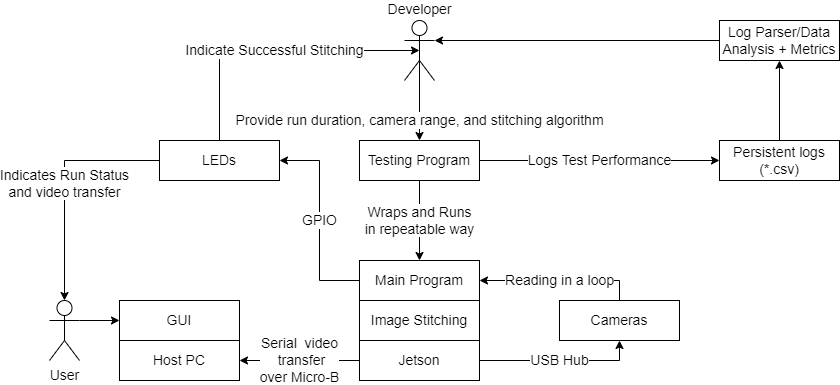

The diagram above was exported from draw.io. Its source (the exported page's mxGraphModel, read from the mxfile embedded in the PNG):
<mxGraphModel dx="1278" dy="511" grid="1" gridSize="10" guides="1" tooltips="1" connect="1" arrows="1" fold="1" page="1" pageScale="1" pageWidth="850" pageHeight="1100" math="0" shadow="0">
  <root>
    <mxCell id="0" />
    <mxCell id="1" parent="0" />
    <mxCell id="8NNAu7dL-3Y7vXXZKQes-10" value="Wraps and Runs&lt;br style=&quot;font-size: 14px;&quot;&gt;in repeatable way" style="edgeStyle=orthogonalEdgeStyle;rounded=0;orthogonalLoop=1;jettySize=auto;html=1;exitX=0.5;exitY=1;exitDx=0;exitDy=0;entryX=0.5;entryY=0;entryDx=0;entryDy=0;fontSize=14;" parent="1" source="8NNAu7dL-3Y7vXXZKQes-1" target="8NNAu7dL-3Y7vXXZKQes-33" edge="1">
      <mxGeometry relative="1" as="geometry">
        <mxPoint x="420" y="360" as="targetPoint" />
      </mxGeometry>
    </mxCell>
    <mxCell id="8NNAu7dL-3Y7vXXZKQes-19" value="Logs Test Performance" style="edgeStyle=orthogonalEdgeStyle;rounded=0;orthogonalLoop=1;jettySize=auto;html=1;exitX=1;exitY=0.5;exitDx=0;exitDy=0;entryX=0;entryY=0.5;entryDx=0;entryDy=0;fontSize=14;" parent="1" source="8NNAu7dL-3Y7vXXZKQes-1" target="8NNAu7dL-3Y7vXXZKQes-3" edge="1">
      <mxGeometry relative="1" as="geometry" />
    </mxCell>
    <mxCell id="8NNAu7dL-3Y7vXXZKQes-1" value="Testing Program" style="rounded=0;whiteSpace=wrap;html=1;fontSize=14;" parent="1" vertex="1">
      <mxGeometry x="360" y="240" width="120" height="40" as="geometry" />
    </mxCell>
    <mxCell id="8NNAu7dL-3Y7vXXZKQes-42" style="edgeStyle=orthogonalEdgeStyle;rounded=0;orthogonalLoop=1;jettySize=auto;html=1;exitX=0.5;exitY=0;exitDx=0;exitDy=0;entryX=0.5;entryY=1;entryDx=0;entryDy=0;fontSize=14;" parent="1" source="8NNAu7dL-3Y7vXXZKQes-3" target="8NNAu7dL-3Y7vXXZKQes-40" edge="1">
      <mxGeometry relative="1" as="geometry" />
    </mxCell>
    <mxCell id="8NNAu7dL-3Y7vXXZKQes-3" value="Persistent logs (*.csv)" style="rounded=0;whiteSpace=wrap;html=1;fontSize=14;" parent="1" vertex="1">
      <mxGeometry x="720" y="240" width="120" height="40" as="geometry" />
    </mxCell>
    <mxCell id="8NNAu7dL-3Y7vXXZKQes-43" style="edgeStyle=orthogonalEdgeStyle;rounded=0;orthogonalLoop=1;jettySize=auto;html=1;exitX=1;exitY=0.3333333333333333;exitDx=0;exitDy=0;exitPerimeter=0;entryX=0;entryY=0.5;entryDx=0;entryDy=0;fontSize=14;" parent="1" source="8NNAu7dL-3Y7vXXZKQes-4" target="8NNAu7dL-3Y7vXXZKQes-11" edge="1">
      <mxGeometry relative="1" as="geometry" />
    </mxCell>
    <mxCell id="8NNAu7dL-3Y7vXXZKQes-4" value="User" style="shape=umlActor;verticalLabelPosition=bottom;verticalAlign=top;html=1;outlineConnect=0;fontSize=14;" parent="1" vertex="1">
      <mxGeometry x="50" y="400" width="30" height="60" as="geometry" />
    </mxCell>
    <mxCell id="8NNAu7dL-3Y7vXXZKQes-21" value="Provide run duration, camera range, and stitching algorithm" style="edgeStyle=orthogonalEdgeStyle;rounded=0;orthogonalLoop=1;jettySize=auto;html=1;exitX=0.5;exitY=0.5;exitDx=0;exitDy=0;exitPerimeter=0;entryX=0.5;entryY=0;entryDx=0;entryDy=0;fontSize=14;" parent="1" source="8NNAu7dL-3Y7vXXZKQes-5" target="8NNAu7dL-3Y7vXXZKQes-1" edge="1">
      <mxGeometry x="0.5556" relative="1" as="geometry">
        <mxPoint as="offset" />
      </mxGeometry>
    </mxCell>
    <mxCell id="8NNAu7dL-3Y7vXXZKQes-5" value="Developer" style="shape=umlActor;verticalLabelPosition=top;verticalAlign=bottom;html=1;outlineConnect=0;labelPosition=center;align=center;fontSize=14;" parent="1" vertex="1">
      <mxGeometry x="405" y="120" width="30" height="60" as="geometry" />
    </mxCell>
    <mxCell id="8NNAu7dL-3Y7vXXZKQes-15" value="" style="group;fontSize=14;" parent="1" connectable="0" vertex="1">
      <mxGeometry x="120" y="400" width="120" height="80" as="geometry" />
    </mxCell>
    <mxCell id="8NNAu7dL-3Y7vXXZKQes-11" value="GUI" style="rounded=0;whiteSpace=wrap;html=1;fontSize=14;" parent="8NNAu7dL-3Y7vXXZKQes-15" vertex="1">
      <mxGeometry width="120" height="40" as="geometry" />
    </mxCell>
    <mxCell id="8NNAu7dL-3Y7vXXZKQes-13" value="Host PC" style="rounded=0;whiteSpace=wrap;html=1;fontSize=14;" parent="8NNAu7dL-3Y7vXXZKQes-15" vertex="1">
      <mxGeometry y="40" width="120" height="40" as="geometry" />
    </mxCell>
    <mxCell id="8NNAu7dL-3Y7vXXZKQes-16" value="Serial&amp;nbsp; video&lt;br style=&quot;font-size: 14px;&quot;&gt;&amp;nbsp;transfer&lt;br style=&quot;font-size: 14px;&quot;&gt;over Micro-B" style="edgeStyle=orthogonalEdgeStyle;rounded=0;orthogonalLoop=1;jettySize=auto;html=1;exitX=0;exitY=0.5;exitDx=0;exitDy=0;entryX=1;entryY=0.5;entryDx=0;entryDy=0;fontSize=14;" parent="1" source="8NNAu7dL-3Y7vXXZKQes-36" target="8NNAu7dL-3Y7vXXZKQes-13" edge="1">
      <mxGeometry relative="1" as="geometry">
        <mxPoint x="360" y="420" as="sourcePoint" />
      </mxGeometry>
    </mxCell>
    <mxCell id="8NNAu7dL-3Y7vXXZKQes-24" value="Indicates Run Status&lt;br style=&quot;font-size: 14px;&quot;&gt;and video transfer" style="edgeStyle=orthogonalEdgeStyle;rounded=0;orthogonalLoop=1;jettySize=auto;html=1;exitX=0;exitY=0.5;exitDx=0;exitDy=0;entryX=0.5;entryY=0;entryDx=0;entryDy=0;entryPerimeter=0;fontSize=14;" parent="1" source="8NNAu7dL-3Y7vXXZKQes-23" target="8NNAu7dL-3Y7vXXZKQes-4" edge="1">
      <mxGeometry relative="1" as="geometry" />
    </mxCell>
    <mxCell id="8NNAu7dL-3Y7vXXZKQes-26" value="&lt;font style=&quot;font-size: 14px;&quot;&gt;Indicate Successful Stitching&lt;/font&gt;" style="edgeStyle=orthogonalEdgeStyle;rounded=0;orthogonalLoop=1;jettySize=auto;html=1;exitX=0.5;exitY=0;exitDx=0;exitDy=0;entryX=0.5;entryY=0.5;entryDx=0;entryDy=0;entryPerimeter=0;fontSize=14;" parent="1" source="8NNAu7dL-3Y7vXXZKQes-23" target="8NNAu7dL-3Y7vXXZKQes-5" edge="1">
      <mxGeometry relative="1" as="geometry">
        <Array as="points">
          <mxPoint x="220" y="150" />
        </Array>
      </mxGeometry>
    </mxCell>
    <mxCell id="8NNAu7dL-3Y7vXXZKQes-23" value="&lt;font style=&quot;font-size: 14px;&quot;&gt;LEDs&lt;/font&gt;" style="rounded=0;whiteSpace=wrap;html=1;fontSize=14;" parent="1" vertex="1">
      <mxGeometry x="160" y="240" width="120" height="40" as="geometry" />
    </mxCell>
    <mxCell id="8NNAu7dL-3Y7vXXZKQes-25" value="GPIO" style="edgeStyle=orthogonalEdgeStyle;rounded=0;orthogonalLoop=1;jettySize=auto;html=1;exitX=0;exitY=0.5;exitDx=0;exitDy=0;entryX=1;entryY=0.5;entryDx=0;entryDy=0;fontSize=14;" parent="1" source="8NNAu7dL-3Y7vXXZKQes-33" target="8NNAu7dL-3Y7vXXZKQes-23" edge="1">
      <mxGeometry relative="1" as="geometry">
        <mxPoint x="360" y="380" as="sourcePoint" />
      </mxGeometry>
    </mxCell>
    <mxCell id="8NNAu7dL-3Y7vXXZKQes-30" value="Reading in a loop" style="edgeStyle=orthogonalEdgeStyle;rounded=0;orthogonalLoop=1;jettySize=auto;html=1;exitX=0.5;exitY=0;exitDx=0;exitDy=0;entryX=1;entryY=0.5;entryDx=0;entryDy=0;fontSize=14;" parent="1" source="8NNAu7dL-3Y7vXXZKQes-28" target="8NNAu7dL-3Y7vXXZKQes-33" edge="1">
      <mxGeometry relative="1" as="geometry">
        <mxPoint x="480" y="380" as="targetPoint" />
        <Array as="points">
          <mxPoint x="620" y="380" />
        </Array>
      </mxGeometry>
    </mxCell>
    <mxCell id="8NNAu7dL-3Y7vXXZKQes-28" value="Cameras" style="rounded=0;whiteSpace=wrap;html=1;fontSize=14;" parent="1" vertex="1">
      <mxGeometry x="560" y="400" width="120" height="40" as="geometry" />
    </mxCell>
    <mxCell id="8NNAu7dL-3Y7vXXZKQes-37" value="" style="group;fontSize=14;" parent="1" connectable="0" vertex="1">
      <mxGeometry x="360" y="360" width="120" height="120" as="geometry" />
    </mxCell>
    <mxCell id="8NNAu7dL-3Y7vXXZKQes-33" value="Main Program" style="rounded=0;whiteSpace=wrap;html=1;fontSize=14;" parent="8NNAu7dL-3Y7vXXZKQes-37" vertex="1">
      <mxGeometry width="120" height="40" as="geometry" />
    </mxCell>
    <mxCell id="8NNAu7dL-3Y7vXXZKQes-35" value="Image Stitching" style="rounded=0;whiteSpace=wrap;html=1;fontSize=14;" parent="8NNAu7dL-3Y7vXXZKQes-37" vertex="1">
      <mxGeometry y="40" width="120" height="40" as="geometry" />
    </mxCell>
    <mxCell id="8NNAu7dL-3Y7vXXZKQes-36" value="Jetson" style="rounded=0;whiteSpace=wrap;html=1;fontSize=14;" parent="8NNAu7dL-3Y7vXXZKQes-37" vertex="1">
      <mxGeometry y="80" width="120" height="40" as="geometry" />
    </mxCell>
    <mxCell id="8NNAu7dL-3Y7vXXZKQes-39" value="USB Hub" style="edgeStyle=orthogonalEdgeStyle;rounded=0;orthogonalLoop=1;jettySize=auto;html=1;exitX=1;exitY=0.5;exitDx=0;exitDy=0;entryX=0.5;entryY=1;entryDx=0;entryDy=0;fontSize=14;" parent="1" source="8NNAu7dL-3Y7vXXZKQes-36" target="8NNAu7dL-3Y7vXXZKQes-28" edge="1">
      <mxGeometry relative="1" as="geometry" />
    </mxCell>
    <mxCell id="8NNAu7dL-3Y7vXXZKQes-41" style="edgeStyle=orthogonalEdgeStyle;rounded=0;orthogonalLoop=1;jettySize=auto;html=1;exitX=0;exitY=0.5;exitDx=0;exitDy=0;entryX=1;entryY=0.3333333333333333;entryDx=0;entryDy=0;entryPerimeter=0;fontSize=14;" parent="1" source="8NNAu7dL-3Y7vXXZKQes-40" target="8NNAu7dL-3Y7vXXZKQes-5" edge="1">
      <mxGeometry relative="1" as="geometry" />
    </mxCell>
    <mxCell id="8NNAu7dL-3Y7vXXZKQes-40" value="Log Parser/Data Analysis + Metrics" style="whiteSpace=wrap;html=1;fontSize=14;" parent="1" vertex="1">
      <mxGeometry x="720" y="120" width="120" height="40" as="geometry" />
    </mxCell>
  </root>
</mxGraphModel>